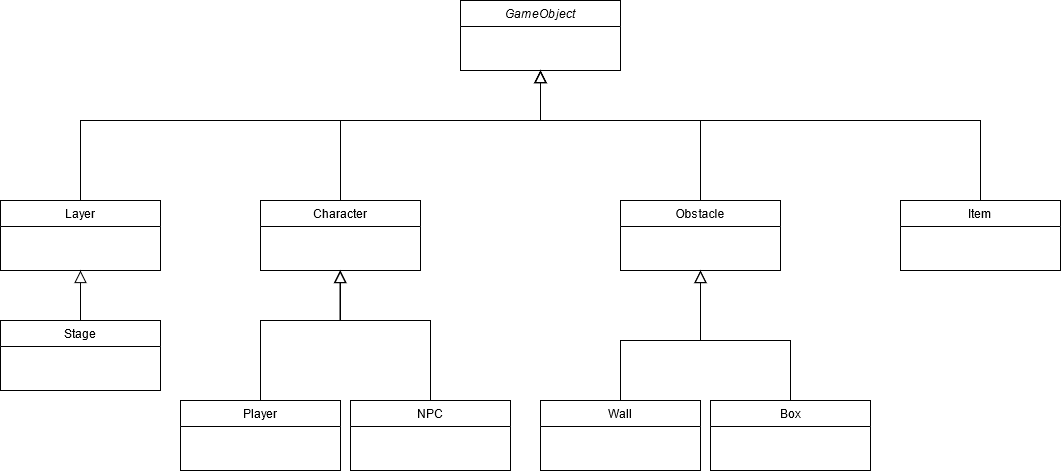

The diagram above was exported from draw.io. Its source (the exported page's mxGraphModel, read from the mxfile embedded in the PNG):
<mxGraphModel dx="868" dy="440" grid="1" gridSize="10" guides="1" tooltips="1" connect="1" arrows="1" fold="1" page="1" pageScale="1" pageWidth="827" pageHeight="1169" math="0" shadow="0">
  <root>
    <mxCell id="WIyWlLk6GJQsqaUBKTNV-0" />
    <mxCell id="WIyWlLk6GJQsqaUBKTNV-1" parent="WIyWlLk6GJQsqaUBKTNV-0" />
    <mxCell id="zkfFHV4jXpPFQw0GAbJ--0" value="GameObject" style="swimlane;fontStyle=2;align=center;verticalAlign=top;childLayout=stackLayout;horizontal=1;startSize=26;horizontalStack=0;resizeParent=1;resizeLast=0;collapsible=1;marginBottom=0;rounded=0;shadow=0;strokeWidth=1;" parent="WIyWlLk6GJQsqaUBKTNV-1" vertex="1">
      <mxGeometry x="480" y="160" width="160" height="70" as="geometry">
        <mxRectangle x="230" y="140" width="160" height="26" as="alternateBounds" />
      </mxGeometry>
    </mxCell>
    <mxCell id="zkfFHV4jXpPFQw0GAbJ--6" value="Layer" style="swimlane;fontStyle=0;align=center;verticalAlign=top;childLayout=stackLayout;horizontal=1;startSize=26;horizontalStack=0;resizeParent=1;resizeLast=0;collapsible=1;marginBottom=0;rounded=0;shadow=0;strokeWidth=1;" parent="WIyWlLk6GJQsqaUBKTNV-1" vertex="1">
      <mxGeometry x="20" y="360" width="160" height="70" as="geometry">
        <mxRectangle x="130" y="380" width="160" height="26" as="alternateBounds" />
      </mxGeometry>
    </mxCell>
    <mxCell id="zkfFHV4jXpPFQw0GAbJ--12" value="" style="endArrow=block;endSize=10;endFill=0;shadow=0;strokeWidth=1;rounded=0;edgeStyle=elbowEdgeStyle;elbow=vertical;exitX=0.5;exitY=0;exitDx=0;exitDy=0;" parent="WIyWlLk6GJQsqaUBKTNV-1" source="zkfFHV4jXpPFQw0GAbJ--6" target="zkfFHV4jXpPFQw0GAbJ--0" edge="1">
      <mxGeometry width="160" relative="1" as="geometry">
        <mxPoint x="200" y="203" as="sourcePoint" />
        <mxPoint x="200" y="203" as="targetPoint" />
        <Array as="points">
          <mxPoint x="400" y="280" />
        </Array>
      </mxGeometry>
    </mxCell>
    <mxCell id="zkfFHV4jXpPFQw0GAbJ--13" value="Item" style="swimlane;fontStyle=0;align=center;verticalAlign=top;childLayout=stackLayout;horizontal=1;startSize=26;horizontalStack=0;resizeParent=1;resizeLast=0;collapsible=1;marginBottom=0;rounded=0;shadow=0;strokeWidth=1;" parent="WIyWlLk6GJQsqaUBKTNV-1" vertex="1">
      <mxGeometry x="920" y="360" width="160" height="70" as="geometry">
        <mxRectangle x="340" y="380" width="170" height="26" as="alternateBounds" />
      </mxGeometry>
    </mxCell>
    <mxCell id="zkfFHV4jXpPFQw0GAbJ--16" value="" style="endArrow=block;endSize=10;endFill=0;shadow=0;strokeWidth=1;rounded=0;edgeStyle=elbowEdgeStyle;elbow=vertical;" parent="WIyWlLk6GJQsqaUBKTNV-1" source="zkfFHV4jXpPFQw0GAbJ--13" edge="1">
      <mxGeometry width="160" relative="1" as="geometry">
        <mxPoint x="210" y="373" as="sourcePoint" />
        <mxPoint x="560" y="230" as="targetPoint" />
        <Array as="points">
          <mxPoint x="720" y="280" />
          <mxPoint x="280" y="270" />
          <mxPoint x="280" y="280" />
          <mxPoint x="280" y="270" />
          <mxPoint x="610" y="260" />
          <mxPoint x="390" y="250" />
        </Array>
      </mxGeometry>
    </mxCell>
    <mxCell id="Bo-tNSvtIdqYclm0_akO-2" value="Character" style="swimlane;fontStyle=0;align=center;verticalAlign=top;childLayout=stackLayout;horizontal=1;startSize=26;horizontalStack=0;resizeParent=1;resizeLast=0;collapsible=1;marginBottom=0;rounded=0;shadow=0;strokeWidth=1;" vertex="1" parent="WIyWlLk6GJQsqaUBKTNV-1">
      <mxGeometry x="280" y="360" width="160" height="70" as="geometry">
        <mxRectangle x="340" y="380" width="170" height="26" as="alternateBounds" />
      </mxGeometry>
    </mxCell>
    <mxCell id="Bo-tNSvtIdqYclm0_akO-3" value="" style="endArrow=block;endSize=10;endFill=0;shadow=0;strokeWidth=1;rounded=0;edgeStyle=elbowEdgeStyle;elbow=vertical;exitX=0.5;exitY=0;exitDx=0;exitDy=0;" edge="1" parent="WIyWlLk6GJQsqaUBKTNV-1" source="Bo-tNSvtIdqYclm0_akO-2">
      <mxGeometry width="160" relative="1" as="geometry">
        <mxPoint x="440" y="370" as="sourcePoint" />
        <mxPoint x="560" y="230" as="targetPoint" />
        <Array as="points">
          <mxPoint x="500" y="280" />
          <mxPoint x="490" y="270" />
          <mxPoint x="70" y="270" />
          <mxPoint x="70" y="280" />
          <mxPoint x="70" y="270" />
          <mxPoint x="400" y="260" />
          <mxPoint x="180" y="250" />
        </Array>
      </mxGeometry>
    </mxCell>
    <mxCell id="Bo-tNSvtIdqYclm0_akO-4" value="Obstacle" style="swimlane;fontStyle=0;align=center;verticalAlign=top;childLayout=stackLayout;horizontal=1;startSize=26;horizontalStack=0;resizeParent=1;resizeLast=0;collapsible=1;marginBottom=0;rounded=0;shadow=0;strokeWidth=1;" vertex="1" parent="WIyWlLk6GJQsqaUBKTNV-1">
      <mxGeometry x="640" y="360" width="160" height="70" as="geometry">
        <mxRectangle x="340" y="380" width="170" height="26" as="alternateBounds" />
      </mxGeometry>
    </mxCell>
    <mxCell id="Bo-tNSvtIdqYclm0_akO-5" value="" style="endArrow=block;endSize=10;endFill=0;shadow=0;strokeWidth=1;rounded=0;edgeStyle=elbowEdgeStyle;elbow=vertical;exitX=0.5;exitY=0;exitDx=0;exitDy=0;" edge="1" parent="WIyWlLk6GJQsqaUBKTNV-1" source="Bo-tNSvtIdqYclm0_akO-4">
      <mxGeometry width="160" relative="1" as="geometry">
        <mxPoint x="930" y="370" as="sourcePoint" />
        <mxPoint x="560" y="230" as="targetPoint" />
        <Array as="points">
          <mxPoint x="620" y="280" />
          <mxPoint x="630" y="270" />
          <mxPoint x="290" y="280" />
          <mxPoint x="290" y="290" />
          <mxPoint x="290" y="280" />
          <mxPoint x="620" y="270" />
          <mxPoint x="400" y="260" />
        </Array>
      </mxGeometry>
    </mxCell>
    <mxCell id="Bo-tNSvtIdqYclm0_akO-7" value="" style="endArrow=block;endSize=10;endFill=0;shadow=0;strokeWidth=1;rounded=0;edgeStyle=elbowEdgeStyle;elbow=vertical;" edge="1" parent="WIyWlLk6GJQsqaUBKTNV-1">
      <mxGeometry width="160" relative="1" as="geometry">
        <mxPoint x="100" y="480" as="sourcePoint" />
        <mxPoint x="100" y="430" as="targetPoint" />
        <Array as="points">
          <mxPoint x="100" y="460" />
        </Array>
      </mxGeometry>
    </mxCell>
    <mxCell id="Bo-tNSvtIdqYclm0_akO-9" value="Stage" style="swimlane;fontStyle=0;align=center;verticalAlign=top;childLayout=stackLayout;horizontal=1;startSize=26;horizontalStack=0;resizeParent=1;resizeLast=0;collapsible=1;marginBottom=0;rounded=0;shadow=0;strokeWidth=1;" vertex="1" parent="WIyWlLk6GJQsqaUBKTNV-1">
      <mxGeometry x="20" y="480" width="160" height="70" as="geometry">
        <mxRectangle x="130" y="380" width="160" height="26" as="alternateBounds" />
      </mxGeometry>
    </mxCell>
    <mxCell id="Bo-tNSvtIdqYclm0_akO-10" value="" style="endArrow=block;endSize=10;endFill=0;shadow=0;strokeWidth=1;rounded=0;edgeStyle=elbowEdgeStyle;elbow=vertical;exitX=0.5;exitY=0;exitDx=0;exitDy=0;exitPerimeter=0;" edge="1" parent="WIyWlLk6GJQsqaUBKTNV-1" source="Bo-tNSvtIdqYclm0_akO-12">
      <mxGeometry width="160" relative="1" as="geometry">
        <mxPoint x="280" y="640" as="sourcePoint" />
        <mxPoint x="359.5" y="430" as="targetPoint" />
        <Array as="points">
          <mxPoint x="320" y="480" />
        </Array>
      </mxGeometry>
    </mxCell>
    <mxCell id="Bo-tNSvtIdqYclm0_akO-11" value="" style="endArrow=block;endSize=10;endFill=0;shadow=0;strokeWidth=1;rounded=0;edgeStyle=elbowEdgeStyle;elbow=vertical;exitX=0.5;exitY=0;exitDx=0;exitDy=0;" edge="1" parent="WIyWlLk6GJQsqaUBKTNV-1" source="Bo-tNSvtIdqYclm0_akO-13">
      <mxGeometry width="160" relative="1" as="geometry">
        <mxPoint x="450" y="640" as="sourcePoint" />
        <mxPoint x="360" y="430" as="targetPoint" />
        <Array as="points">
          <mxPoint x="400" y="480" />
        </Array>
      </mxGeometry>
    </mxCell>
    <mxCell id="Bo-tNSvtIdqYclm0_akO-12" value="Player" style="swimlane;fontStyle=0;align=center;verticalAlign=top;childLayout=stackLayout;horizontal=1;startSize=26;horizontalStack=0;resizeParent=1;resizeLast=0;collapsible=1;marginBottom=0;rounded=0;shadow=0;strokeWidth=1;" vertex="1" parent="WIyWlLk6GJQsqaUBKTNV-1">
      <mxGeometry x="200" y="560" width="160" height="70" as="geometry">
        <mxRectangle x="340" y="380" width="170" height="26" as="alternateBounds" />
      </mxGeometry>
    </mxCell>
    <mxCell id="Bo-tNSvtIdqYclm0_akO-13" value="NPC" style="swimlane;fontStyle=0;align=center;verticalAlign=top;childLayout=stackLayout;horizontal=1;startSize=26;horizontalStack=0;resizeParent=1;resizeLast=0;collapsible=1;marginBottom=0;rounded=0;shadow=0;strokeWidth=1;" vertex="1" parent="WIyWlLk6GJQsqaUBKTNV-1">
      <mxGeometry x="370" y="560" width="160" height="70" as="geometry">
        <mxRectangle x="340" y="380" width="170" height="26" as="alternateBounds" />
      </mxGeometry>
    </mxCell>
    <mxCell id="Bo-tNSvtIdqYclm0_akO-15" value="" style="endArrow=block;endSize=10;endFill=0;shadow=0;strokeWidth=1;rounded=0;edgeStyle=elbowEdgeStyle;elbow=vertical;exitX=0.5;exitY=0;exitDx=0;exitDy=0;entryX=0.5;entryY=1;entryDx=0;entryDy=0;" edge="1" parent="WIyWlLk6GJQsqaUBKTNV-1" source="Bo-tNSvtIdqYclm0_akO-16" target="Bo-tNSvtIdqYclm0_akO-4">
      <mxGeometry width="160" relative="1" as="geometry">
        <mxPoint x="679.5" y="480" as="sourcePoint" />
        <mxPoint x="679.5" y="430" as="targetPoint" />
        <Array as="points">
          <mxPoint x="770" y="500" />
        </Array>
      </mxGeometry>
    </mxCell>
    <mxCell id="Bo-tNSvtIdqYclm0_akO-16" value="Box" style="swimlane;fontStyle=0;align=center;verticalAlign=top;childLayout=stackLayout;horizontal=1;startSize=26;horizontalStack=0;resizeParent=1;resizeLast=0;collapsible=1;marginBottom=0;rounded=0;shadow=0;strokeWidth=1;" vertex="1" parent="WIyWlLk6GJQsqaUBKTNV-1">
      <mxGeometry x="730" y="560" width="160" height="70" as="geometry">
        <mxRectangle x="130" y="380" width="160" height="26" as="alternateBounds" />
      </mxGeometry>
    </mxCell>
    <mxCell id="Bo-tNSvtIdqYclm0_akO-17" value="" style="endArrow=block;endSize=10;endFill=0;shadow=0;strokeWidth=1;rounded=0;edgeStyle=elbowEdgeStyle;elbow=vertical;entryX=0.5;entryY=1;entryDx=0;entryDy=0;exitX=0.5;exitY=0;exitDx=0;exitDy=0;" edge="1" parent="WIyWlLk6GJQsqaUBKTNV-1" source="Bo-tNSvtIdqYclm0_akO-18" target="Bo-tNSvtIdqYclm0_akO-4">
      <mxGeometry width="160" relative="1" as="geometry">
        <mxPoint x="810" y="560" as="sourcePoint" />
        <mxPoint x="680" y="430" as="targetPoint" />
        <Array as="points">
          <mxPoint x="660" y="500" />
          <mxPoint x="820" y="495" />
        </Array>
      </mxGeometry>
    </mxCell>
    <mxCell id="Bo-tNSvtIdqYclm0_akO-18" value="Wall" style="swimlane;fontStyle=0;align=center;verticalAlign=top;childLayout=stackLayout;horizontal=1;startSize=26;horizontalStack=0;resizeParent=1;resizeLast=0;collapsible=1;marginBottom=0;rounded=0;shadow=0;strokeWidth=1;" vertex="1" parent="WIyWlLk6GJQsqaUBKTNV-1">
      <mxGeometry x="560" y="560" width="160" height="70" as="geometry">
        <mxRectangle x="130" y="380" width="160" height="26" as="alternateBounds" />
      </mxGeometry>
    </mxCell>
  </root>
</mxGraphModel>